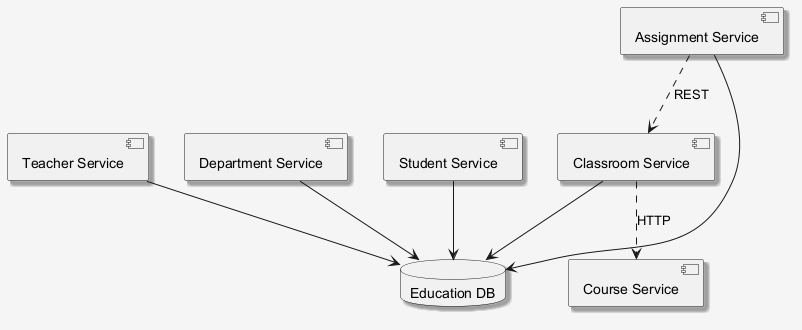

The diagram above was rendered by PlantUML. Its source (embedded in the PNG):
@startuml
skinparam shadowing false
skinparam backgroundColor #F5F5F5
skinparam shadowing true
component "Teacher Service" as C_TeacherService
component "Department Service" as C_DepartmentService
component "Student Service" as C_StudentService
component "Course Service" as C_CourseService
component "Classroom Service" as C_ClassroomService
component "Assignment Service" as C_AssignmentService
database "Education DB" as DB_education
C_TeacherService --> DB_education
C_DepartmentService --> DB_education
C_StudentService --> DB_education
C_ClassroomService --> DB_education
C_AssignmentService --> DB_education
C_ClassroomService ..> C_CourseService : HTTP
C_AssignmentService ..> C_ClassroomService : REST
@enduml